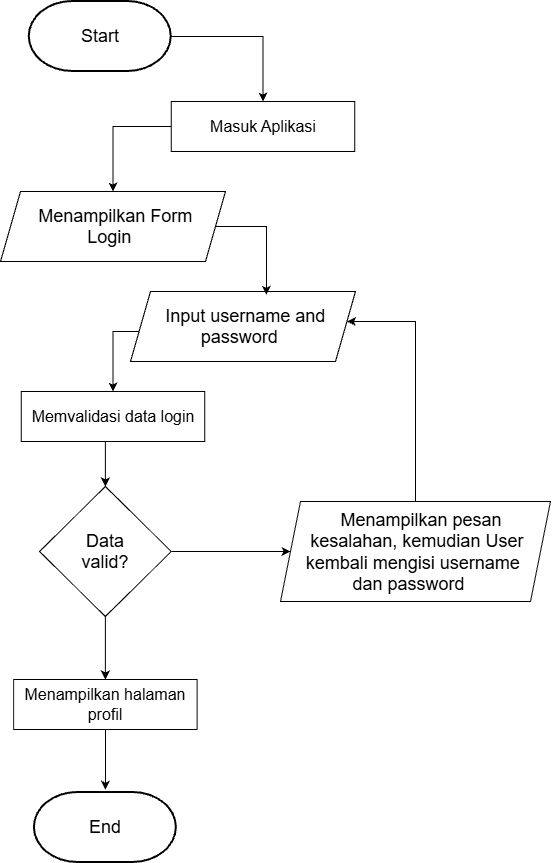

The diagram above was exported from draw.io. Its source (the exported page's mxGraphModel, read from the mxfile embedded in the PNG):
<mxGraphModel dx="1810" dy="1940" grid="1" gridSize="10" guides="1" tooltips="1" connect="1" arrows="1" fold="1" page="1" pageScale="1" pageWidth="850" pageHeight="1100" math="0" shadow="0">
  <root>
    <mxCell id="0" />
    <mxCell id="1" parent="0" />
    <mxCell id="-yPQLcp4XIy6rVE9c4c0-16" edge="1" parent="1" source="-yPQLcp4XIy6rVE9c4c0-6" style="edgeStyle=orthogonalEdgeStyle;rounded=0;orthogonalLoop=1;jettySize=auto;html=1;entryX=0.5;entryY=0;entryDx=0;entryDy=0;defaultLabelBackgroundColor=page;labelPadding=0 4;" target="-yPQLcp4XIy6rVE9c4c0-8">
      <mxGeometry relative="1" as="geometry">
        <Array as="points">
          <mxPoint x="412.5" y="95" />
        </Array>
      </mxGeometry>
    </mxCell>
    <mxCell id="-yPQLcp4XIy6rVE9c4c0-6" parent="1" style="strokeWidth=2;html=1;shape=mxgraph.flowchart.terminator;whiteSpace=wrap;" value="&lt;font style=&quot;font-size: 18px;&quot;&gt;&lt;font style=&quot;&quot;&gt;Star&lt;/font&gt;t&lt;/font&gt;" vertex="1">
      <mxGeometry height="70" width="142" x="178.75" y="60" as="geometry" />
    </mxCell>
    <mxCell id="-yPQLcp4XIy6rVE9c4c0-17" edge="1" parent="1" source="-yPQLcp4XIy6rVE9c4c0-8" style="edgeStyle=orthogonalEdgeStyle;rounded=0;orthogonalLoop=1;jettySize=auto;html=1;entryX=0.5;entryY=0;entryDx=0;entryDy=0;defaultLabelBackgroundColor=page;labelPadding=0 4;" target="-yPQLcp4XIy6rVE9c4c0-9">
      <mxGeometry relative="1" as="geometry">
        <Array as="points">
          <mxPoint x="262.5" y="185" />
        </Array>
      </mxGeometry>
    </mxCell>
    <mxCell id="-yPQLcp4XIy6rVE9c4c0-8" parent="1" style="rounded=0;whiteSpace=wrap;html=1;" value="&lt;font size=&quot;3&quot;&gt;Masuk Aplikasi&lt;/font&gt;" vertex="1">
      <mxGeometry height="50" width="183.5" x="320.75" y="160" as="geometry" />
    </mxCell>
    <mxCell id="-yPQLcp4XIy6rVE9c4c0-9" parent="1" style="shape=parallelogram;perimeter=parallelogramPerimeter;whiteSpace=wrap;html=1;shapeInside=1;fixedSize=1;" value="&lt;font style=&quot;font-size: 18px;&quot;&gt;Menampilkan Form Login&lt;/font&gt;" vertex="1">
      <mxGeometry height="70" width="225" x="150" y="250" as="geometry" />
    </mxCell>
    <mxCell id="-yPQLcp4XIy6rVE9c4c0-21" edge="1" parent="1" source="-yPQLcp4XIy6rVE9c4c0-10" style="edgeStyle=orthogonalEdgeStyle;rounded=0;orthogonalLoop=1;jettySize=auto;html=1;entryX=0.5;entryY=0;entryDx=0;entryDy=0;defaultLabelBackgroundColor=page;labelPadding=0 4;" target="-yPQLcp4XIy6rVE9c4c0-11">
      <mxGeometry relative="1" as="geometry">
        <Array as="points">
          <mxPoint x="262.5" y="390" />
        </Array>
      </mxGeometry>
    </mxCell>
    <mxCell id="-yPQLcp4XIy6rVE9c4c0-10" parent="1" style="shape=parallelogram;perimeter=parallelogramPerimeter;whiteSpace=wrap;html=1;shapeInside=1;fixedSize=1;" value="&lt;font style=&quot;font-size: 18px;&quot;&gt;Input username and password&lt;/font&gt;" vertex="1">
      <mxGeometry height="70" width="225" x="280" y="350" as="geometry" />
    </mxCell>
    <mxCell id="-yPQLcp4XIy6rVE9c4c0-22" edge="1" parent="1" source="-yPQLcp4XIy6rVE9c4c0-11" style="edgeStyle=orthogonalEdgeStyle;rounded=0;orthogonalLoop=1;jettySize=auto;html=1;entryX=0.5;entryY=0;entryDx=0;entryDy=0;defaultLabelBackgroundColor=page;labelPadding=0 4;" target="-yPQLcp4XIy6rVE9c4c0-12">
      <mxGeometry relative="1" as="geometry">
        <Array as="points">
          <mxPoint x="250" y="500" />
          <mxPoint x="250" y="500" />
        </Array>
      </mxGeometry>
    </mxCell>
    <mxCell id="-yPQLcp4XIy6rVE9c4c0-11" parent="1" style="rounded=0;whiteSpace=wrap;html=1;" value="&lt;font size=&quot;3&quot;&gt;Memvalidasi data login&lt;/font&gt;" vertex="1">
      <mxGeometry height="50" width="183.5" x="170.75" y="450" as="geometry" />
    </mxCell>
    <mxCell id="-yPQLcp4XIy6rVE9c4c0-27" edge="1" parent="1" source="-yPQLcp4XIy6rVE9c4c0-12" style="edgeStyle=orthogonalEdgeStyle;rounded=0;orthogonalLoop=1;jettySize=auto;html=1;entryX=0;entryY=0.5;entryDx=0;entryDy=0;defaultLabelBackgroundColor=page;labelPadding=0 4;" target="-yPQLcp4XIy6rVE9c4c0-14">
      <mxGeometry relative="1" as="geometry" />
    </mxCell>
    <mxCell id="-yPQLcp4XIy6rVE9c4c0-34" edge="1" parent="1" source="-yPQLcp4XIy6rVE9c4c0-12" style="edgeStyle=orthogonalEdgeStyle;rounded=0;orthogonalLoop=1;jettySize=auto;html=1;entryX=0.5;entryY=0;entryDx=0;entryDy=0;defaultLabelBackgroundColor=page;labelPadding=0 4;" target="-yPQLcp4XIy6rVE9c4c0-31">
      <mxGeometry relative="1" as="geometry" />
    </mxCell>
    <mxCell id="-yPQLcp4XIy6rVE9c4c0-12" parent="1" style="rhombus;whiteSpace=wrap;html=1;shapeInside=1;" value="&lt;font style=&quot;font-size: 18px;&quot;&gt;Data valid?&lt;/font&gt;" vertex="1">
      <mxGeometry height="130" width="131.75" x="189" y="545" as="geometry" />
    </mxCell>
    <mxCell id="-yPQLcp4XIy6rVE9c4c0-30" edge="1" parent="1" source="-yPQLcp4XIy6rVE9c4c0-14" style="edgeStyle=orthogonalEdgeStyle;rounded=0;orthogonalLoop=1;jettySize=auto;html=1;defaultLabelBackgroundColor=page;labelPadding=0 4;" target="-yPQLcp4XIy6rVE9c4c0-10">
      <mxGeometry relative="1" as="geometry">
        <Array as="points">
          <mxPoint x="565" y="380" />
        </Array>
      </mxGeometry>
    </mxCell>
    <mxCell id="-yPQLcp4XIy6rVE9c4c0-14" parent="1" style="shape=parallelogram;perimeter=parallelogramPerimeter;whiteSpace=wrap;html=1;shapeInside=1;fixedSize=1;" value="&lt;font style=&quot;font-size: 18px;&quot;&gt;Menampilkan pesan kesalahan, kemudian User kembali mengisi username dan password&lt;/font&gt;" vertex="1">
      <mxGeometry height="100" width="270" x="430" y="560" as="geometry" />
    </mxCell>
    <mxCell id="-yPQLcp4XIy6rVE9c4c0-15" parent="1" style="strokeWidth=2;html=1;shape=mxgraph.flowchart.terminator;whiteSpace=wrap;" value="&lt;span style=&quot;font-size: 18px;&quot;&gt;End&lt;/span&gt;" vertex="1">
      <mxGeometry height="70" width="142" x="183.88" y="851" as="geometry" />
    </mxCell>
    <mxCell id="-yPQLcp4XIy6rVE9c4c0-18" edge="1" parent="1" source="-yPQLcp4XIy6rVE9c4c0-9" style="edgeStyle=orthogonalEdgeStyle;rounded=0;orthogonalLoop=1;jettySize=auto;html=1;entryX=0.604;entryY=0.048;entryDx=0;entryDy=0;entryPerimeter=0;defaultLabelBackgroundColor=page;labelPadding=0 4;" target="-yPQLcp4XIy6rVE9c4c0-10">
      <mxGeometry relative="1" as="geometry">
        <Array as="points">
          <mxPoint x="415.9" y="285" />
        </Array>
      </mxGeometry>
    </mxCell>
    <mxCell id="-yPQLcp4XIy6rVE9c4c0-31" parent="1" style="rounded=0;whiteSpace=wrap;html=1;" value="&lt;font size=&quot;3&quot;&gt;Menampilkan halaman profil&lt;/font&gt;" vertex="1">
      <mxGeometry height="50" width="183.5" x="163.13" y="738" as="geometry" />
    </mxCell>
    <mxCell id="-yPQLcp4XIy6rVE9c4c0-33" edge="1" parent="1" source="-yPQLcp4XIy6rVE9c4c0-31" style="edgeStyle=orthogonalEdgeStyle;rounded=0;orthogonalLoop=1;jettySize=auto;html=1;entryX=0.501;entryY=-0.04;entryDx=0;entryDy=0;entryPerimeter=0;defaultLabelBackgroundColor=page;labelPadding=0 4;" target="-yPQLcp4XIy6rVE9c4c0-15">
      <mxGeometry relative="1" as="geometry" />
    </mxCell>
  </root>
</mxGraphModel>